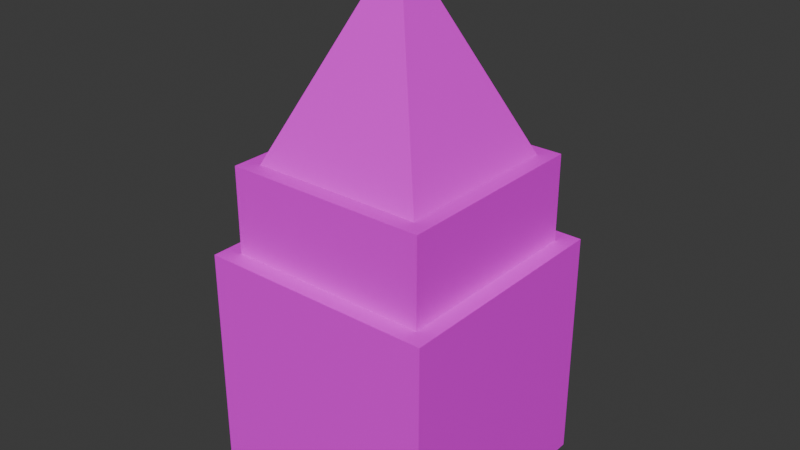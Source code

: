 # Source: workerBee.blend  (saved by Blender 4.2.66; exported with 4.5.12 LTS)
import bpy
from mathutils import Matrix  # noqa: F401  (used for matrix-valued properties, if any)

bpy.ops.wm.read_factory_settings(use_empty=True)
scene = bpy.context.scene
scene.name = 'Scene'

# ---- collections
col_collection = bpy.data.collections.new('Collection'); scene.collection.children.link(col_collection)

# ---- images (referenced by path relative to the original .blend; pixels are not part of the script)
import os
ASSET_DIR = os.environ.get("B2B_ASSET_DIR", "")  # directory of the original .blend (textures are referenced by path, not embedded)
HERE = os.path.dirname(os.path.abspath(__file__))  # packed textures are extracted next to this script under _unpacked/

def load_image(name, relpath, width, height, colorspace="sRGB"):
    """Load a texture the original file referenced (path relative to the .blend, or extracted next to this script)."""
    p = next((c for c in (os.path.join(HERE, relpath), os.path.join(ASSET_DIR, relpath)) if relpath and os.path.exists(c)), "")
    if p:
        img = bpy.data.images.load(p, check_existing=True)
        img.name = name
    else:  # same state as the original file: an image datablock whose file is absent (Cycles renders it pink)
        img = bpy.data.images.new(name, width, height)
        img.source = "FILE"
        img.filepath = "//" + (relpath or name)
    img.colorspace_settings.name = colorspace
    return img
img_imphenziapalette01_256_gradient_png = load_image('ImphenziaPalette01-256-Gradient.png', 'ImphenziaPalette01-256-Gradient.png', 1024, 1024, 'sRGB')

# ---- materials (node trees are filled in below, after node groups)
mat_material = bpy.data.materials.new('Material')
mat_material.alpha_threshold = 0.0
mat_material.use_transparent_shadow = False
mat_material.roughness = 0.5
mat_material.line_color = (0.0, 0.0, 0.0, 1.0)

# ---- material node trees
mat_material.use_nodes = True; mat_material.node_tree.nodes.clear()
_N = mat_material.node_tree.nodes; _L = mat_material.node_tree.links
n0 = _N.new('ShaderNodeOutputMaterial'); n0.name = 'Material Output'; n0.location = (300, 300)
n1 = _N.new('ShaderNodeBsdfPrincipled'); n1.name = 'Principled BSDF'; n1.location = (10, 300)
n1.inputs[3].default_value = 1.45
n2 = _N.new('ShaderNodeTexImage'); n2.name = 'Image Texture'; n2.location = (-451, 104)
n2.image = img_imphenziapalette01_256_gradient_png
_L.new(n1.outputs[0], n0.inputs[0])
_L.new(n2.outputs[0], n1.inputs[0])
n0.is_active_output = True

# ---- world
world_world = bpy.data.worlds.new('World'); scene.world = world_world
world_world.use_nodes = True; world_world.node_tree.nodes.clear()
_N = world_world.node_tree.nodes; _L = world_world.node_tree.links
n0 = _N.new('ShaderNodeOutputWorld'); n0.name = 'World Output'; n0.location = (300, 300)
n1 = _N.new('ShaderNodeBackground'); n1.name = 'Background'; n1.location = (10, 300)
n1.inputs[0].default_value = (0.05088, 0.05088, 0.05088, 1.0)
_L.new(n1.outputs[0], n0.inputs[0])
n0.is_active_output = True
world_world.color = (0.05088, 0.05088, 0.05088)
world_world.sun_shadow_jitter_overblur = 0.0

# ---- meshes
me_cube = bpy.data.meshes.new('Cube')
me_cube.from_pydata([(0.8567, 0.8567, 2.0), (1.0, 1.0, 0.0), (0.8567, -0.8567, 2.0), (1.0, -1.0, 0.0), (-0.8567, 0.8567, 2.0), (-1.0, 1.0, 0.0), (-0.8567, -0.8567, 2.0), (-1.0, -1.0, 0.0), (1.0, -1.0, 2.0), (-1.0, -1.0, 2.0), (1.0, 1.0, 2.0), (-1.0, 1.0, 2.0), (0.7266, -0.7266, 2.731), (-0.7266, -0.7266, 2.731), (0.7266, 0.7266, 2.731), (-0.7266, 0.7266, 2.731), (0.8567, -0.8567, 2.731), (-0.8567, -0.8567, 2.731), (0.8567, 0.8567, 2.731), (-0.8567, 0.8567, 2.731), (0.0, 0.0, 4.378), (0.0, 0.0, 4.378), (0.0, 0.0, 4.378), (0.0, 0.0, 4.378)], [], [(6, 2, 16, 17), (3, 8, 9, 7), (7, 9, 11, 5), (5, 1, 3, 7), (1, 10, 8, 3), (5, 11, 10, 1), (2, 6, 9, 8), (0, 2, 8, 10), (6, 4, 11, 9), (4, 0, 10, 11), (13, 12, 20, 21), (0, 4, 19, 18), (2, 0, 18, 16), (4, 6, 17, 19), (12, 13, 17, 16), (14, 12, 16, 18), (13, 15, 19, 17), (15, 14, 18, 19), (22, 23, 21, 20), (14, 15, 23, 22), (12, 14, 22, 20), (15, 13, 21, 23)])
_uv = me_cube.uv_layers.new(name='UVMap')
_uv.uv.foreach_set('vector', [0.9319, 0.9368, 0.9319, 0.9368, 0.9319, 0.9368, 0.9319, 0.9368, 0.9319, 0.9368, 0.9319, 0.9368, 0.9319, 0.9368, 0.9319, 0.9368, 0.9319, 0.9368, 0.9319, 0.9368, 0.9319, 0.9368, 0.9319, 0.9368, 0.9319, 0.9368, 0.9319, 0.9368, 0.9319, 0.9368, 0.9319, 0.9368, 0.9319, 0.9368, 0.9319, 0.9368, 0.9319, 0.9368, 0.9319, 0.9368, 0.9319, 0.9368, 0.9319, 0.9368, 0.9319, 0.9368, 0.9319, 0.9368, 0.9319, 0.9368, 0.9319, 0.9368, 0.9319, 0.9368, 0.9319, 0.9368, 0.9319, 0.9368, 0.9319, 0.9368, 0.9319, 0.9368, 0.9319, 0.9368, 0.9319, 0.9368, 0.9319, 0.9368, 0.9319, 0.9368, 0.9319, 0.9368, 0.9319, 0.9368, 0.9319, 0.9368, 0.9319, 0.9368, 0.9319, 0.9368, 0.9319, 0.9368, 0.9319, 0.9368, 0.9319, 0.9368, 0.9319, 0.9368, 0.9319, 0.9368, 0.9319, 0.9368, 0.9319, 0.9368, 0.9319, 0.9368, 0.9319, 0.9368, 0.9319, 0.9368, 0.9319, 0.9368, 0.9319, 0.9368, 0.9319, 0.9368, 0.9319, 0.9368, 0.9319, 0.9368, 0.9319, 0.9368, 0.9319, 0.9368, 0.9319, 0.9368, 0.9319, 0.9368, 0.9319, 0.9368, 0.9319, 0.9368, 0.9319, 0.9368, 0.9319, 0.9368, 0.9319, 0.9368, 0.9319, 0.9368, 0.9319, 0.9368, 0.9319, 0.9368, 0.9319, 0.9368, 0.9319, 0.9368, 0.9319, 0.9368, 0.9319, 0.9368, 0.9319, 0.9368, 0.9319, 0.9368, 0.9319, 0.9368, 0.9319, 0.9368, 0.9319, 0.9368, 0.9319, 0.9368, 0.9319, 0.9368, 0.9319, 0.9368, 0.9319, 0.9368, 0.9319, 0.9368, 0.9319, 0.9368, 0.9319, 0.9368, 0.9319, 0.9368, 0.9319, 0.9368, 0.9319, 0.9368, 0.9319, 0.9368, 0.9319, 0.9368])
me_cube.materials.append(mat_material)
me_cube.use_mirror_vertex_groups = False
me_cube.update()

# ---- objects
ob_cube = bpy.data.objects.new('Cube', me_cube)

# ---- transforms, parenting, visibility, modifiers, constraints
ob_cube.location = (0.0, 0.0, 0.0)
ob_cube.lock_rotations_4d = False
ob_cube.empty_display_type = 'ARROWS'
ob_cube.lineart.crease_threshold = 0.0

# ---- collection membership
col_collection.objects.link(ob_cube)

# ---- scene / render settings (as saved in the file)
scene.frame_start = 1; scene.frame_end = 250; scene.frame_set(1)
scene.render.engine = 'BLENDER_EEVEE_NEXT'
bpy.context.view_layer.update()

# ---- added for rendering (the .blend has no active camera and no usable light): camera, sun
cam_auto = bpy.data.cameras.new('AutoCamera')
cam_auto.lens = 50.0
cam_auto.sensor_width = 36.0
cam_auto.clip_end = 1000.0
ob_auto_camera = bpy.data.objects.new('AutoCamera', cam_auto)
scene.collection.objects.link(ob_auto_camera)
ob_auto_camera.location = (4.82252, -5.78702, 6.04706)
ob_auto_camera.rotation_euler = (1.09748, -7.21219e-08, 0.694738)
scene.camera = ob_auto_camera
light_auto_sun = bpy.data.lights.new('AutoSun', 'SUN')
light_auto_sun.energy = 3.0
light_auto_sun.angle = 0.0523599
ob_auto_sun = bpy.data.objects.new('AutoSun', light_auto_sun)
scene.collection.objects.link(ob_auto_sun)
ob_auto_sun.rotation_euler = (0.872665, 0.174533, 0.523599)
bpy.context.view_layer.update()
